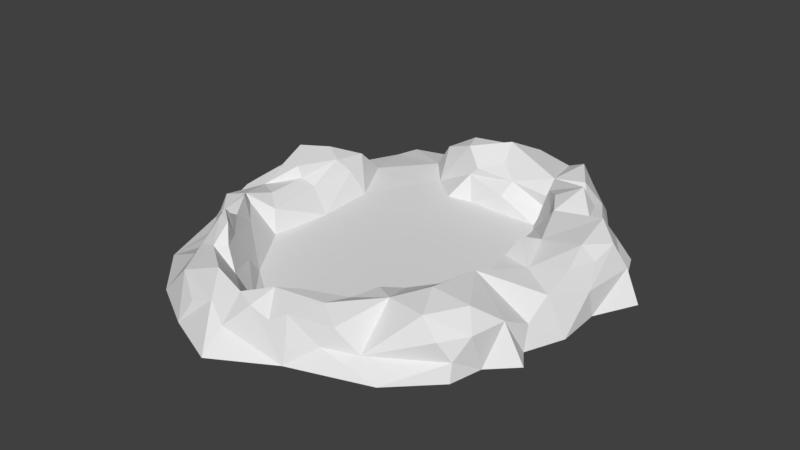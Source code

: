 # Source: ar_ne.blend  (saved by Blender 2.79.0; exported with 4.5.12 LTS)
import bpy
from mathutils import Matrix  # noqa: F401  (used for matrix-valued properties, if any)

bpy.ops.wm.read_factory_settings(use_empty=True)
scene = bpy.context.scene
scene.name = 'Scene'

# ---- collections
col_collection_1 = bpy.data.collections.new('Collection 1'); scene.collection.children.link(col_collection_1)

# ---- materials (node trees are filled in below, after node groups)
mat_material = bpy.data.materials.new('Material')
mat_material.alpha_threshold = 0.0
mat_material.use_transparent_shadow = False
mat_material.roughness = 0.5
mat_material.line_color = (0.0, 0.0, 0.0, 1.0)

# ---- material node trees

# ---- world
world_world = bpy.data.worlds.new('World'); scene.world = world_world
world_world.color = (0.05088, 0.05088, 0.05088)
world_world.use_sun_shadow = False
world_world.sun_shadow_jitter_overblur = 0.0
world_world.cycles.sampling_method = 'MANUAL'

# ---- meshes
me_cube = bpy.data.meshes.new('Cube')
me_cube.from_pydata([(2.874, -29.66, 6.129), (-3.646, -32.13, 7.179), (-7.794, -34.47, 6.035), (-8.389, -37.58, 1.948), (18.97, 17.29, -1.0), (21.71, 17.97, -1.0), (24.68, 11.12, -1.0), (29.11, 6.786, -1.0), (25.66, -0.02637, -1.0), (25.96, -7.377, -1.0), (23.43, -13.57, -1.0), (25.42, -16.49, -1.0), (21.52, -20.32, -1.0), (20.35, -25.53, -1.0), (13.74, -31.99, -1.0), (1.245, -36.21, -1.0), (-8.187, -41.6, -1.0), (-17.28, -37.85, -1.0), (-25.56, -33.15, -1.0), (-32.81, -25.65, -1.0), (-37.75, -12.57, -1.0), (-40.37, 1.551, -1.0), (-35.96, 15.87, -1.0), (-31.14, 25.95, -1.0), (-30.04, 29.98, -1.0), (-23.34, 31.81, -1.0), (-17.41, 31.37, -1.0), (-15.58, 33.31, -1.0), (-12.02, 29.23, -1.0), (-6.606, 30.59, -1.0), (1.351, 32.39, -1.0), (10.22, 30.21, -1.0), (9.223, -24.09, 6.823), (14.34, 24.04, -1.0), (13.35, -20.34, 8.303), (13.94, -11.77, 7.196), (17.71, -4.697, 5.844), (15.43, 2.053, 6.82), (15.43, 2.053, 6.82), (12.77, 9.304, 7.794), (13.38, 16.47, 9.202), (5.924, 20.24, 7.08), (-4.382, 23.15, 9.645), (-11.33, 20.96, 7.759), (-13.14, -33.36, 7.254), (-19.42, -28.75, 6.543), (-21.93, -25.02, 8.989), (-26.05, -21.21, 6.98), (-28.27, -14.22, 6.701), (-31.78, -6.937, 4.599), (-32.48, 2.204, 8.321), (-30.06, 6.838, 7.152), (-27.59, 12.03, 4.793), (-17.03, 22.87, 5.454), (-21.29, 25.28, 0.8067), (-21.29, 25.28, 0.2214), (-28.34, 17.17, 0.1382), (-17.01, 20.41, -0.2036), (-12.19, 16.37, -0.2036), (-7.94, 17.13, -0.2036), (0.2103, 16.83, -0.2036), (4.702, 16.81, -0.2036), (6.483, 13.69, -0.2036), (9.673, 9.791, -0.2036), (9.083, 0.4825, -0.2036), (10.98, -8.183, -0.2036), (6.258, -15.85, -0.2036), (-1.048, -21.82, -0.2036), (-9.661, -27.66, -0.2036), (-18.09, -21.62, -0.2036), (-24.53, -12.0, -0.2036), (-23.22, -1.859, -0.2036), (-23.66, 8.276, -0.2036), (-25.86, 7.223, 3.546), (-27.31, 5.447, 6.033), (-26.48, -1.037, 3.672), (-28.3, -1.928, 4.96), (-28.89, -2.141, 6.996), (-25.62, -10.77, 3.56), (-27.84, -9.161, 5.103), (-27.66, -14.0, 5.315), (-18.55, -23.07, 2.33), (-20.28, -23.93, 5.997), (-21.65, -23.35, 8.866), (-21.26, -24.52, 10.23), (-23.44, -20.56, 6.977), (-26.34, -16.21, 7.746), (-24.8, -16.75, 4.01), (-19.33, -25.85, 9.251), (-17.88, -27.32, 6.505), (-14.72, -29.14, 3.868), (-11.36, -29.0, 0.8156), (-7.152, -29.39, 1.298), (-4.963, -30.32, 3.52), (-1.471, -29.42, 6.488), (8.591, -15.93, 3.671), (7.276, -18.47, 4.996), (10.66, -15.13, 5.475), (5.665, -21.85, 6.084), (3.544, -25.33, 5.232), (12.6, -7.013, 3.091), (14.15, -8.758, 5.795), (13.06, -3.402, 5.732), (14.46, -2.008, 8.64), (10.95, 0.06358, 2.392), (11.84, 2.167, 5.098), (11.84, 2.167, 5.098), (10.85, 10.48, 3.296), (11.07, 7.055, 5.054), (10.03, 12.81, 5.6), (10.4, 13.27, 8.102), (7.246, 16.71, 6.653), (5.008, 19.35, 2.028), (6.452, 19.04, 4.134), (-2.193, 17.36, 2.626), (-1.167, 18.96, 4.948), (-4.136, 20.95, 6.657), (-9.451, 18.82, 3.862), (-7.936, 18.72, 5.285), (-31.15, 12.6, 3.096), (-34.0, 9.47, 0.4236), (-33.49, 9.715, 4.834), (-34.2, 4.098, 5.425), (-36.12, 5.569, 2.28), (-35.94, 1.709, 1.743), (-34.32, -0.4785, 5.115), (-34.04, -5.324, 4.878), (-36.29, -10.83, 1.365), (-35.9, -7.008, 3.384), (-35.12, -12.81, 2.354), (-33.15, -13.93, 5.005), (-33.06, -16.78, 0.03568), (-30.68, -19.84, 0.7862), (-26.89, -22.76, 1.84), (-29.49, -18.18, 4.295), (-24.54, -28.17, 3.216), (-20.24, -33.6, 4.419), (-22.79, -27.92, 5.49), (-11.91, -36.11, 3.867), (-15.6, -36.41, 2.463), (1.261, -35.5, 1.603), (-1.622, -35.33, 4.405), (0.7918, -34.45, 5.877), (-4.745, -35.61, 5.583), (5.049, -33.05, 1.905), (6.563, -31.88, 4.911), (9.805, -30.49, 1.3), (20.09, -24.78, 1.688), (18.46, -25.97, 4.608), (21.09, -22.06, 4.698), (15.91, -25.59, 7.475), (18.98, -19.75, 7.33), (22.14, -16.45, 4.695), (22.98, -12.06, 2.485), (22.97, -7.746, 4.947), (25.33, -0.632, 3.208), (23.0, -2.665, 6.623), (23.0, -2.665, 6.623), (24.24, 2.05, 6.217), (21.92, 2.135, 8.1), (26.25, 7.912, 3.476), (24.47, 6.524, 7.377), (20.83, 9.619, 8.959), (16.66, 13.1, 6.456), (19.75, 16.09, 3.076), (16.36, 18.01, 2.385), (12.43, 19.69, 4.948), (15.09, 17.21, 6.208), (12.7, 24.0, 3.259), (10.38, 22.23, 6.98), (8.142, 28.8, 3.642), (3.466, 28.64, 5.719), (6.889, 27.45, 7.426), (-15.03, 27.24, 2.541), (-17.87, 26.92, -0.3785), (-17.03, 22.87, 5.454), (-15.03, 27.24, 2.541), (-17.87, 26.92, -0.3785), (-12.93, 24.76, 7.634), (-6.708, 29.23, 2.353), (-4.532, 28.13, 5.179), (-7.118, 27.28, 7.177), (-1.342, 27.17, 7.711), (-10.94, 28.18, 4.762)], [(36, 37), (37, 38), (43, 53), (53, 54), (54, 55), (104, 105), (105, 106), (53, 57), (55, 53), (155, 156), (156, 157), (53, 173), (173, 174), (25, 174), (174, 55), (53, 174), (53, 175), (177, 174), (176, 173), (179, 178)], [(24, 55, 25), (22, 21, 120), (22, 120, 56), (23, 22, 56), (71, 58, 72), (58, 57, 72), (72, 57, 56), (57, 55, 56), (55, 23, 56), (24, 23, 55), (55, 177, 25), (26, 25, 177), (26, 177, 27), (28, 27, 177), (177, 176, 28), (176, 177, 175), (177, 55, 175), (55, 57, 175), (43, 175, 57), (176, 175, 178), (176, 178, 183), (179, 176, 183), (28, 176, 179), (29, 28, 179), (30, 29, 179), (179, 180, 30), (180, 179, 181), (183, 181, 179), (178, 181, 183), (178, 43, 181), (178, 175, 43), (58, 117, 57), (117, 43, 57), (118, 43, 117), (118, 116, 43), (43, 116, 42), (43, 42, 181), (30, 180, 171), (181, 182, 180), (181, 42, 182), (180, 182, 171), (171, 182, 41), (170, 30, 171), (171, 172, 170), (31, 30, 170), (170, 168, 31), (33, 31, 168), (168, 170, 169), (170, 172, 169), (172, 171, 41), (168, 165, 33), (33, 165, 4), (165, 164, 4), (167, 164, 165), (166, 167, 165), (165, 168, 166), (168, 169, 166), (169, 172, 41), (42, 41, 182), (5, 4, 164), (5, 164, 6), (164, 167, 163), (163, 162, 164), (6, 164, 162), (162, 161, 6), (160, 6, 161), (7, 6, 160), (8, 7, 160), (8, 160, 155), (160, 161, 155), (9, 8, 155), (154, 155, 157), (9, 155, 154), (158, 157, 155), (155, 161, 158), (166, 169, 41), (41, 42, 116), (153, 9, 154), (10, 9, 153), (153, 152, 10), (11, 10, 152), (12, 11, 152), (12, 152, 149), (152, 153, 35), (153, 154, 35), (154, 157, 36), (159, 157, 158), (159, 158, 161), (161, 162, 159), (157, 159, 36), (151, 152, 35), (151, 149, 152), (35, 154, 36), (38, 36, 159), (159, 162, 38), (147, 12, 149), (13, 12, 147), (14, 13, 147), (14, 147, 146), (147, 148, 146), (148, 147, 149), (150, 148, 149), (149, 151, 150), (150, 146, 148), (146, 150, 32), (34, 32, 150), (150, 151, 34), (35, 34, 151), (103, 36, 38), (103, 102, 36), (101, 36, 102), (36, 101, 35), (103, 106, 102), (103, 38, 106), (106, 38, 108), (39, 108, 38), (39, 38, 162), (162, 163, 39), (40, 39, 163), (163, 167, 40), (167, 166, 40), (41, 40, 166), (144, 14, 146), (15, 14, 144), (140, 15, 144), (145, 144, 146), (145, 146, 32), (144, 145, 142), (142, 140, 144), (141, 140, 142), (140, 141, 15), (141, 143, 15), (15, 143, 3), (16, 15, 3), (142, 145, 0), (32, 0, 145), (1, 142, 0), (142, 1, 141), (143, 141, 1), (1, 2, 143), (2, 3, 143), (3, 138, 16), (2, 138, 3), (17, 16, 138), (139, 17, 138), (139, 138, 136), (136, 17, 139), (18, 17, 136), (135, 18, 136), (138, 44, 136), (44, 138, 2), (44, 45, 136), (137, 136, 45), (136, 137, 135), (19, 18, 135), (133, 19, 135), (135, 137, 133), (133, 132, 19), (133, 134, 132), (134, 133, 47), (133, 137, 47), (47, 137, 46), (46, 137, 45), (132, 131, 19), (19, 131, 20), (129, 20, 131), (130, 129, 131), (131, 132, 130), (130, 132, 134), (127, 20, 129), (127, 124, 20), (21, 20, 124), (120, 21, 123), (124, 123, 21), (120, 123, 119), (119, 56, 120), (56, 119, 52), (56, 52, 72), (72, 52, 73), (119, 121, 52), (121, 119, 123), (122, 121, 123), (121, 122, 51), (52, 121, 51), (52, 51, 74), (74, 73, 52), (51, 50, 74), (51, 122, 50), (122, 125, 50), (122, 124, 125), (123, 124, 122), (128, 124, 127), (128, 127, 49), (128, 49, 126), (126, 125, 128), (124, 128, 125), (125, 126, 49), (50, 125, 49), (49, 127, 129), (130, 49, 129), (130, 134, 48), (48, 134, 47), (49, 130, 48), (59, 58, 71), (60, 59, 71), (70, 60, 71), (61, 60, 70), (62, 61, 70), (63, 62, 70), (69, 63, 70), (64, 63, 69), (65, 64, 69), (66, 65, 69), (67, 66, 69), (68, 67, 69), (69, 91, 68), (72, 73, 71), (2, 1, 93), (93, 1, 94), (1, 0, 94), (94, 0, 99), (32, 99, 0), (44, 2, 90), (45, 44, 90), (50, 49, 77), (74, 50, 77), (49, 48, 79), (49, 79, 76), (77, 49, 76), (77, 76, 74), (75, 74, 76), (73, 74, 75), (75, 71, 73), (75, 76, 79), (78, 75, 79), (75, 78, 71), (71, 78, 70), (79, 48, 78), (80, 78, 48), (78, 80, 70), (80, 87, 70), (69, 70, 87), (69, 87, 81), (82, 81, 87), (87, 80, 86), (48, 86, 80), (48, 47, 86), (86, 47, 85), (47, 46, 85), (86, 85, 87), (85, 82, 87), (83, 82, 85), (83, 84, 82), (82, 84, 88), (89, 82, 88), (81, 82, 89), (90, 81, 89), (81, 91, 69), (91, 81, 90), (90, 89, 45), (88, 45, 89), (46, 45, 88), (46, 88, 84), (85, 46, 83), (83, 46, 84), (90, 2, 91), (91, 92, 68), (2, 92, 91), (92, 2, 93), (68, 92, 67), (92, 93, 67), (94, 67, 93), (67, 94, 99), (99, 98, 67), (98, 96, 67), (67, 96, 66), (95, 66, 96), (95, 100, 66), (66, 100, 65), (99, 32, 98), (98, 32, 96), (32, 97, 96), (34, 97, 32), (35, 97, 34), (96, 97, 95), (95, 97, 101), (101, 97, 35), (100, 95, 101), (100, 104, 65), (65, 104, 64), (102, 104, 100), (101, 102, 100), (102, 106, 104), (104, 106, 108), (104, 108, 64), (64, 108, 63), (107, 63, 108), (107, 108, 39), (107, 39, 109), (109, 39, 110), (39, 40, 110), (110, 40, 111), (110, 111, 109), (107, 109, 62), (63, 107, 62), (111, 62, 109), (40, 41, 111), (113, 111, 41), (113, 62, 111), (112, 62, 113), (62, 112, 61), (112, 114, 61), (61, 114, 60), (60, 114, 59), (59, 117, 58), (117, 59, 114), (115, 117, 114), (114, 112, 115), (112, 113, 115), (113, 41, 115), (115, 41, 116), (115, 116, 118), (117, 115, 118)])
me_cube.materials.append(mat_material)
me_cube.use_remesh_preserve_volume = False
me_cube.use_remesh_preserve_attributes = False
me_cube.use_mirror_vertex_groups = False
me_cube.update()

# ---- objects
ob_cube = bpy.data.objects.new('Cube', me_cube)

# ---- transforms, parenting, visibility, modifiers, constraints
ob_cube.location = (0.0, 0.0, 1.0)
ob_cube.scale = (4.912, 4.912, 4.912)
ob_cube.lock_rotations_4d = False
ob_cube.empty_display_type = 'ARROWS'
ob_cube.lineart.crease_threshold = 0.0

# ---- collection membership
col_collection_1.objects.link(ob_cube)

# ---- scene / render settings (as saved in the file)
scene.frame_start = 1; scene.frame_end = 250; scene.frame_set(1)
scene.render.engine = 'BLENDER_EEVEE_NEXT'
scene.render.resolution_percentage = 50
scene.render.dither_intensity = 0.0
scene.cycles.use_denoising = False
scene.cycles.samples = 128
scene.cycles.sampling_pattern = 'TABULATED_SOBOL'
scene.cycles.use_adaptive_sampling = False
scene.cycles.use_light_tree = False
scene.cycles.blur_glossy = 0.0
scene.cycles.sample_clamp_indirect = 0.0
scene.view_settings.view_transform = 'Standard'
bpy.context.view_layer.update()

# ---- added for rendering (the .blend has no active camera and no usable light): camera, sun
cam_auto = bpy.data.cameras.new('AutoCamera')
cam_auto.lens = 50.0
cam_auto.sensor_width = 36.0
cam_auto.clip_end = 8198.09
ob_auto_camera = bpy.data.objects.new('AutoCamera', cam_auto)
scene.collection.objects.link(ob_auto_camera)
ob_auto_camera.location = (439.497, -580.908, 397.383)
ob_auto_camera.rotation_euler = (1.09748, -7.21219e-08, 0.694738)
scene.camera = ob_auto_camera
light_auto_sun = bpy.data.lights.new('AutoSun', 'SUN')
light_auto_sun.energy = 3.0
light_auto_sun.angle = 0.0523599
ob_auto_sun = bpy.data.objects.new('AutoSun', light_auto_sun)
scene.collection.objects.link(ob_auto_sun)
ob_auto_sun.rotation_euler = (0.872665, 0.174533, 0.523599)
bpy.context.view_layer.update()
